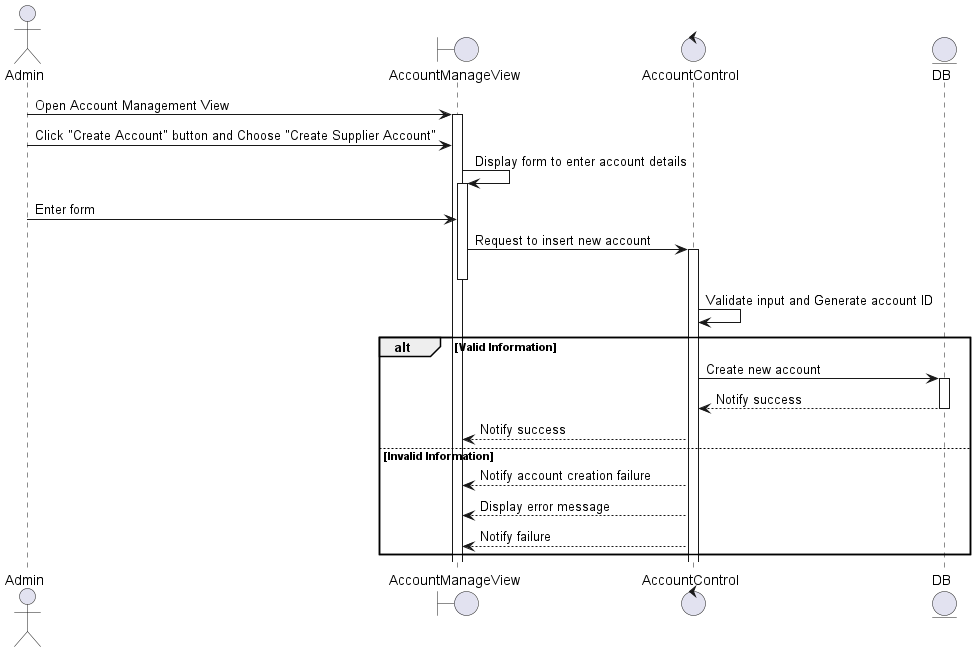

The diagram above was rendered by PlantUML. Its source (embedded in the PNG):
@startuml

actor Admin
boundary AccountManageView
control AccountControl
entity DB

Admin -> AccountManageView: Open Account Management View
activate AccountManageView 

Admin -> AccountManageView: Click "Create Account" button and Choose "Create Supplier Account"
 AccountManageView -> AccountManageView: Display form to enter account details
    activate AccountManageView
    Admin-> AccountManageView : Enter form
    AccountManageView -> AccountControl: Request to insert new account
    activate AccountControl    
    deactivate AccountManageView
    AccountControl -> AccountControl: Validate input and Generate account ID

    alt Valid Information
    AccountControl -> DB: Create new account
    activate DB
    DB--> AccountControl : Notify success
    deactivate DB
    AccountControl --> AccountManageView: Notify success
else Invalid Information
    AccountControl --> AccountManageView: Notify account creation failure
    AccountControl --> AccountManageView: Display error message
    AccountControl --> AccountManageView: Notify failure
end

@enduml